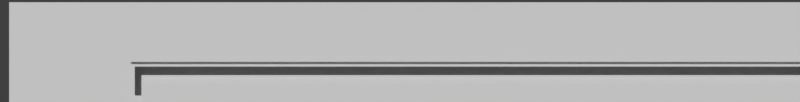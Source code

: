# Source: rendermarker.menu_button.blend  (saved by Blender 2.78.0; exported with 4.5.12 LTS)
import bpy
from mathutils import Matrix  # noqa: F401  (used for matrix-valued properties, if any)

bpy.ops.wm.read_factory_settings(use_empty=True)
scene = bpy.context.scene
scene.name = 'menu-button'

# ---- collections
col_collection_1 = bpy.data.collections.new('Collection 1'); scene.collection.children.link(col_collection_1)

# ---- materials (node trees are filled in below, after node groups)
mat_menubutton_light = bpy.data.materials.new('menubutton_light')
mat_menubutton_dark = bpy.data.materials.new('menubutton_dark')
mat_white = bpy.data.materials.new('white')

# ---- material node trees

# ---- world
world_world_015 = bpy.data.worlds.new('World.015'); scene.world = world_world_015
world_world_015.color = (0.05088, 0.05088, 0.05088)
world_world_015.use_sun_shadow = False
world_world_015.sun_shadow_jitter_overblur = 0.0
world_world_015.cycles.sampling_method = 'MANUAL'

# ---- cameras
cam_camera_058 = bpy.data.cameras.new('Camera.058')
cam_camera_058.type = 'ORTHO'
cam_camera_058.clip_end = 100.0
cam_camera_058.lens = 35.0
cam_camera_058.sensor_width = 32.0
cam_camera_058.sensor_height = 18.0
cam_camera_058.ortho_scale = 4.2
cam_camera_058.dof.focus_distance = 0.0

# ---- meshes
me_plane_015 = bpy.data.meshes.new('Plane.015')
me_plane_015.from_pydata([(-0.6352, -0.8592, 0.04625), (1.071, -0.8501, 0.04625), (-0.6352, -0.3997, 0.04625), (1.071, -0.3997, 0.04625), (-0.9602, -0.8501, 0.0), (1.0, -0.8501, 0.0), (-0.9602, 0.7557, 0.0), (1.0, 0.7557, 0.0), (-0.6352, -0.4309, 0.07123), (1.071, -0.4309, 0.07123), (-0.6352, -0.3997, 0.07123), (1.071, -0.3997, 0.07123)], [], [(0, 1, 3, 2), (4, 5, 7, 6), (8, 9, 11, 10)])
me_plane_015.polygons.foreach_set('material_index', [1, 0, 2])
me_plane_015.materials.append(mat_menubutton_light)
me_plane_015.materials.append(mat_menubutton_dark)
me_plane_015.materials.append(mat_white)
me_plane_015.use_remesh_preserve_volume = False
me_plane_015.use_remesh_preserve_attributes = False
me_plane_015.use_mirror_vertex_groups = False
me_plane_015.update()

# ---- objects
ob_menu_button_background = bpy.data.objects.new('menu-button-background', me_plane_015)
ob_cam_menubutton = bpy.data.objects.new('cam.menubutton', cam_camera_058)

# ---- transforms, parenting, visibility, modifiers, constraints
ob_menu_button_background.location = (0.0, -1.243, 0.0)
ob_menu_button_background.scale = (2.137, 0.3308, 1.0)
ob_menu_button_background.lineart.crease_threshold = 0.0
ob_cam_menubutton.location = (0.0, -1.249, 5.0)
ob_cam_menubutton.lock_rotations_4d = False
ob_cam_menubutton.empty_display_type = 'ARROWS'
ob_cam_menubutton.color = (0.0, 0.0, 0.0, 0.0)
ob_cam_menubutton.display_type = 'WIRE'
ob_cam_menubutton.lineart.crease_threshold = 0.0

# ---- collection membership
col_collection_1.objects.link(ob_menu_button_background)
col_collection_1.objects.link(ob_cam_menubutton)

# ---- scene / render settings (as saved in the file)
scene.camera = ob_cam_menubutton
scene.frame_start = 1; scene.frame_end = 1; scene.frame_set(1)
scene.render.engine = 'CYCLES'
scene.render.image_settings.compression = 70
scene.render.resolution_x = 690
scene.render.resolution_y = 88
scene.render.resolution_percentage = 200
scene.render.fps = 30
scene.render.dither_intensity = 0.0
scene.render.film_transparent = True
scene.cycles.use_denoising = False
scene.cycles.samples = 1
scene.cycles.sampling_pattern = 'TABULATED_SOBOL'
scene.cycles.light_sampling_threshold = 0.0
scene.cycles.use_adaptive_sampling = False
scene.cycles.use_light_tree = False
scene.cycles.blur_glossy = 0.0
scene.cycles.max_bounces = 6
scene.cycles.diffuse_bounces = 6
scene.cycles.glossy_bounces = 6
scene.cycles.transmission_bounces = 6
scene.cycles.volume_bounces = 6
scene.cycles.transparent_max_bounces = 6
scene.cycles.sample_clamp_indirect = 0.0
scene.view_settings.view_transform = 'Standard'
bpy.context.view_layer.update()

# ---- added for rendering (the .blend has no usable light): sun
light_auto_sun = bpy.data.lights.new('AutoSun', 'SUN')
light_auto_sun.energy = 3.0
light_auto_sun.angle = 0.0523599
ob_auto_sun = bpy.data.objects.new('AutoSun', light_auto_sun)
scene.collection.objects.link(ob_auto_sun)
ob_auto_sun.rotation_euler = (0.872665, 0.174533, 0.523599)
bpy.context.view_layer.update()
